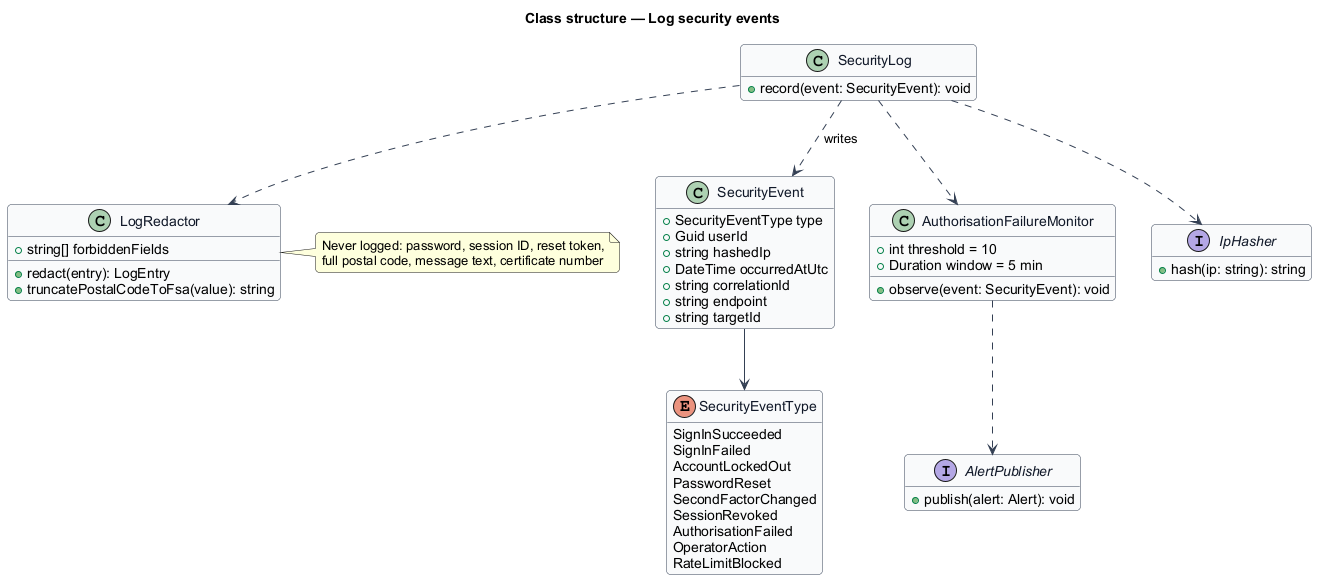

The diagram above was rendered by PlantUML. Its source (embedded in the PNG):
@startuml
skinparam backgroundColor #FFFFFF
skinparam shadowing false
skinparam roundcorner 8
skinparam defaultFontName Arial
skinparam ArrowColor #344054
skinparam class {
  BorderColor #344054
  FontColor #101828
  BackgroundColor #F9FAFB
}
hide empty members
title Class structure — Log security events

enum SecurityEventType {
  SignInSucceeded
  SignInFailed
  AccountLockedOut
  PasswordReset
  SecondFactorChanged
  SessionRevoked
  AuthorisationFailed
  OperatorAction
  RateLimitBlocked
}

class SecurityEvent {
  +SecurityEventType type
  +Guid userId
  +string hashedIp
  +DateTime occurredAtUtc
  +string correlationId
  +string endpoint
  +string targetId
}

class SecurityLog {
  +record(event: SecurityEvent): void
}

class LogRedactor {
  +string[] forbiddenFields
  +redact(entry): LogEntry
  +truncatePostalCodeToFsa(value): string
}

note right of LogRedactor
  Never logged: password, session ID, reset token,
  full postal code, message text, certificate number
end note

class AuthorisationFailureMonitor {
  +int threshold = 10
  +Duration window = 5 min
  +observe(event: SecurityEvent): void
}

interface IpHasher {
  +hash(ip: string): string
}

interface AlertPublisher {
  +publish(alert: Alert): void
}

SecurityEvent --> SecurityEventType
SecurityLog ..> SecurityEvent : writes
SecurityLog ..> IpHasher
SecurityLog ..> LogRedactor
SecurityLog ..> AuthorisationFailureMonitor
AuthorisationFailureMonitor ..> AlertPublisher
@enduml